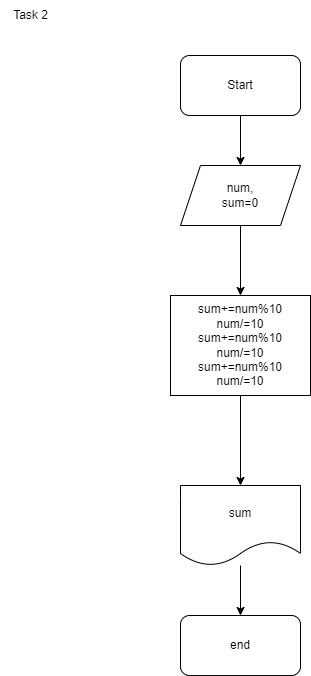

The diagram above was exported from draw.io. Its source (the exported page's mxGraphModel, read from the mxfile embedded in the PNG):
<mxGraphModel dx="1050" dy="590" grid="1" gridSize="10" guides="1" tooltips="1" connect="1" arrows="1" fold="1" page="1" pageScale="1" pageWidth="850" pageHeight="1100" math="0" shadow="0">
  <root>
    <mxCell id="0" />
    <mxCell id="1" parent="0" />
    <mxCell id="hLj9K95kyGkhaqq3BAKm-6" value="" style="edgeStyle=orthogonalEdgeStyle;rounded=0;orthogonalLoop=1;jettySize=auto;html=1;" edge="1" parent="1" source="hLj9K95kyGkhaqq3BAKm-1" target="hLj9K95kyGkhaqq3BAKm-5">
      <mxGeometry relative="1" as="geometry" />
    </mxCell>
    <mxCell id="hLj9K95kyGkhaqq3BAKm-1" value="Start" style="rounded=1;whiteSpace=wrap;html=1;" vertex="1" parent="1">
      <mxGeometry x="320" y="100" width="120" height="60" as="geometry" />
    </mxCell>
    <mxCell id="hLj9K95kyGkhaqq3BAKm-8" value="" style="edgeStyle=orthogonalEdgeStyle;rounded=0;orthogonalLoop=1;jettySize=auto;html=1;" edge="1" parent="1" source="hLj9K95kyGkhaqq3BAKm-5">
      <mxGeometry relative="1" as="geometry">
        <mxPoint x="380" y="340" as="targetPoint" />
      </mxGeometry>
    </mxCell>
    <mxCell id="hLj9K95kyGkhaqq3BAKm-5" value="num,&lt;br&gt;sum=0" style="shape=parallelogram;perimeter=parallelogramPerimeter;whiteSpace=wrap;html=1;fixedSize=1;" vertex="1" parent="1">
      <mxGeometry x="320" y="210" width="120" height="60" as="geometry" />
    </mxCell>
    <mxCell id="hLj9K95kyGkhaqq3BAKm-11" value="" style="edgeStyle=orthogonalEdgeStyle;rounded=0;orthogonalLoop=1;jettySize=auto;html=1;" edge="1" parent="1" source="hLj9K95kyGkhaqq3BAKm-9" target="hLj9K95kyGkhaqq3BAKm-10">
      <mxGeometry relative="1" as="geometry" />
    </mxCell>
    <mxCell id="hLj9K95kyGkhaqq3BAKm-9" value="sum+=num%10&lt;br&gt;num/=10&lt;br&gt;sum+=num%10&lt;br&gt;num/=10&lt;br&gt;sum+=num%10&lt;br&gt;num/=10" style="rounded=0;whiteSpace=wrap;html=1;" vertex="1" parent="1">
      <mxGeometry x="310" y="340" width="140" height="100" as="geometry" />
    </mxCell>
    <mxCell id="hLj9K95kyGkhaqq3BAKm-15" value="" style="edgeStyle=orthogonalEdgeStyle;rounded=0;orthogonalLoop=1;jettySize=auto;html=1;" edge="1" parent="1" source="hLj9K95kyGkhaqq3BAKm-10" target="hLj9K95kyGkhaqq3BAKm-14">
      <mxGeometry relative="1" as="geometry" />
    </mxCell>
    <mxCell id="hLj9K95kyGkhaqq3BAKm-10" value="sum" style="shape=document;whiteSpace=wrap;html=1;boundedLbl=1;rounded=0;" vertex="1" parent="1">
      <mxGeometry x="320" y="530" width="120" height="80" as="geometry" />
    </mxCell>
    <mxCell id="hLj9K95kyGkhaqq3BAKm-14" value="end" style="rounded=1;whiteSpace=wrap;html=1;" vertex="1" parent="1">
      <mxGeometry x="320" y="660" width="120" height="60" as="geometry" />
    </mxCell>
    <mxCell id="hLj9K95kyGkhaqq3BAKm-16" value="Task 2" style="text;html=1;align=center;verticalAlign=middle;resizable=0;points=[];autosize=1;strokeColor=none;fillColor=none;" vertex="1" parent="1">
      <mxGeometry x="140" y="45" width="60" height="30" as="geometry" />
    </mxCell>
  </root>
</mxGraphModel>